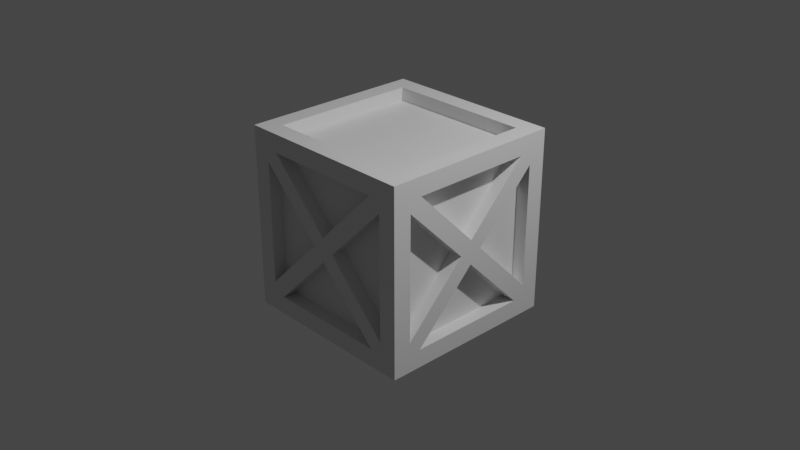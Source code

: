 # Source: Cratemodel2.blend  (saved by Blender 2.91.10; exported with 4.5.12 LTS)
import bpy
from mathutils import Matrix  # noqa: F401  (used for matrix-valued properties, if any)

bpy.ops.wm.read_factory_settings(use_empty=True)
scene = bpy.context.scene
scene.name = 'Scene'

# ---- collections
col_collection = bpy.data.collections.new('Collection'); scene.collection.children.link(col_collection)

# ---- materials (node trees are filled in below, after node groups)
mat_material = bpy.data.materials.new('Material')
mat_material.alpha_threshold = 0.0
mat_material.use_transparent_shadow = False
mat_material.line_color = (0.0, 0.0, 0.0, 1.0)

# ---- material node trees
mat_material.use_nodes = True; mat_material.node_tree.nodes.clear()
_N = mat_material.node_tree.nodes; _L = mat_material.node_tree.links
n0 = _N.new('ShaderNodeOutputMaterial'); n0.name = 'Material Output'; n0.location = (300, 300)
n1 = _N.new('ShaderNodeBsdfPrincipled'); n1.name = 'Principled BSDF'; n1.location = (10, 300)
n1.distribution = 'GGX'
n1.subsurface_method = 'BURLEY'
n1.inputs[2].default_value = 0.4
n1.inputs[3].default_value = 1.45
n1.inputs[27].default_value = (0.0, 0.0, 0.0, 1.0)
n1.inputs[28].default_value = 1.0
_L.new(n1.outputs[0], n0.inputs[0])
n0.is_active_output = True

# ---- world
world_world = bpy.data.worlds.new('World'); scene.world = world_world
world_world.use_nodes = True; world_world.node_tree.nodes.clear()
_N = world_world.node_tree.nodes; _L = world_world.node_tree.links
n0 = _N.new('ShaderNodeOutputWorld'); n0.name = 'World Output'; n0.location = (300, 300)
n1 = _N.new('ShaderNodeBackground'); n1.name = 'Background'; n1.location = (10, 300)
n1.inputs[0].default_value = (0.05088, 0.05088, 0.05088, 1.0)
_L.new(n1.outputs[0], n0.inputs[0])
n0.is_active_output = True
world_world.color = (0.05088, 0.05088, 0.05088)
world_world.use_sun_shadow = False
world_world.sun_shadow_jitter_overblur = 0.0

# ---- cameras
cam_camera = bpy.data.cameras.new('Camera')
cam_camera.clip_end = 100.0
cam_camera.ortho_scale = 7.314

# ---- lights
light_light = bpy.data.lights.new('Light', 'POINT')
light_light.transmission_factor = 0.0
light_light.energy = 1000.0
light_light.shadow_soft_size = 0.1
light_light.shadow_maximum_resolution = 0.006
light_light.use_absolute_resolution = True

# ---- meshes
me_cube_004 = bpy.data.meshes.new('Cube.004')
me_cube_004.from_pydata([(7.451e-09, -1.0, 0.131), (-0.131, -1.0, 7.451e-09), (-7.451e-09, -1.0, -0.131), (0.131, -1.0, -7.451e-09), (-0.06548, -1.0, 0.06548), (0.0, -1.0, 0.0), (-0.06548, -1.0, -0.06548), (0.06548, -1.0, -0.06548), (0.06548, -1.0, 0.06548), (-0.869, -1.0, -1.0), (-0.8021, -1.0, -0.6712), (-0.6712, -1.0, -0.8021), (-0.8021, -1.0, -0.8021), (-0.6712, -1.0, 0.8021), (-0.8021, -1.0, 0.6712), (-0.8021, -1.0, 0.8021), (0.8021, -1.0, 0.6712), (0.6712, -1.0, 0.8021), (0.8021, -1.0, 0.8021), (0.6712, -1.0, -0.8021), (0.8021, -1.0, -0.6712), (0.8021, -1.0, -0.8021), (1.0, 1.0, 0.869), (1.0, 1.0, -0.869), (7.451e-09, 1.0, 0.131), (-0.131, 1.0, 7.451e-09), (-7.451e-09, 1.0, -0.131), (0.131, 1.0, -7.451e-09), (-0.06548, 1.0, 0.06548), (0.0, 1.0, 0.0), (-0.06548, 1.0, -0.06548), (0.06548, 1.0, -0.06548), (0.06548, 1.0, 0.06548), (-1.0, 1.0, 0.869), (-0.869, 1.0, 1.0), (-1.0, 1.0, 1.0), (-1.0, 1.0, -0.869), (-0.8021, 1.0, -0.6712), (-0.6712, 1.0, -0.8021), (-0.8021, 1.0, -0.8021), (-0.6712, 1.0, 0.8021), (-0.8021, 1.0, 0.6712), (-0.8021, 1.0, 0.8021), (0.8021, 1.0, 0.6712), (0.6712, 1.0, 0.8021), (0.8021, 1.0, 0.8021), (0.6712, 1.0, -0.8021), (0.8021, 1.0, -0.6712), (0.8021, 1.0, -0.8021), (-1.0, 0.869, 1.0), (0.869, 1.0, 1.0), (1.0, 1.0, 1.0), (-0.131, 6.105e-08, 1.0), (-1.734e-08, -0.131, 1.0), (0.131, 2.637e-08, 1.0), (1.734e-08, 0.131, 1.0), (-0.06548, 0.06548, 1.0), (-1.0, -0.869, 1.0), (0.869, -1.0, 1.0), (0.6712, -0.8021, 1.0), (-0.8021, -0.6712, 1.0), (0.8021, 0.6712, 1.0), (0.6712, 0.8021, 1.0), (1.0, 1.0, -1.0), (-1.734e-08, -0.131, -1.0), (0.06548, -0.06548, -1.0), (0.8021, -0.6712, -1.0), (-0.8021, 0.6712, -1.0), (0.06548, 0.06548, 1.0), (-1.0, -1.0, 1.0), (0.8021, -0.6712, 1.0), (-0.6712, -0.8021, 1.0), (-0.8021, -0.8021, 1.0), (0.131, -6.105e-08, -1.0), (-0.8021, -0.8021, -1.0), (0.8021, 0.8021, -1.0), (-0.06548, -0.06548, 1.0), (0.06548, -0.06548, 1.0), (1.0, -0.869, 1.0), (1.0, -1.0, 1.0), (-0.8021, 0.8021, 1.0), (0.8021, 0.8021, 1.0), (-0.869, 1.0, -1.0), (0.869, 1.0, -1.0), (1.0, 0.869, -1.0), (-0.131, -2.637e-08, -1.0), (1.734e-08, 0.131, -1.0), (-0.06548, -0.06548, -1.0), (0.0, -4.371e-08, -1.0), (0.06548, 0.06548, -1.0), (0.8021, -0.8021, -1.0), (-0.8021, -0.6712, -1.0), (-0.8021, 0.8021, -1.0), (0.6712, 0.8021, -1.0), (0.0, 4.371e-08, 1.0), (-0.869, -1.0, 1.0), (0.8021, -0.8021, 1.0), (-0.6712, 0.8021, 1.0), (-0.8021, 0.6712, 1.0), (-1.0, 0.869, -1.0), (-1.0, 1.0, -1.0), (-0.06548, 0.06548, -1.0), (0.869, -1.0, -1.0), (0.6712, -0.8021, -1.0), (-0.6712, -0.8021, -1.0), (-0.6712, 0.8021, -1.0), (0.8021, 0.6712, -1.0), (1.0, 0.869, 1.0), (1.0, -1.0, 0.869), (1.0, -0.869, -1.0), (1.0, -1.0, -0.869), (1.0, -1.0, -1.0), (1.0, -0.8021, -0.6712), (1.0, -0.6712, -0.8021), (1.0, -0.8021, -0.8021), (1.0, -0.6712, 0.8021), (1.0, -0.8021, 0.6712), (1.0, -0.8021, 0.8021), (1.0, 0.8021, 0.6712), (1.0, 0.6712, 0.8021), (1.0, 0.8021, 0.8021), (1.0, 0.6712, -0.8021), (1.0, 0.8021, -0.6712), (1.0, 0.8021, -0.8021), (-1.0, -1.0, 0.869), (-1.0, -0.869, -1.0), (-1.0, -1.0, -0.869), (-1.0, -1.0, -1.0), (-1.0, -0.8021, -0.6712), (-1.0, -0.6712, -0.8021), (-1.0, -0.8021, -0.8021), (-1.0, -0.6712, 0.8021), (-1.0, -0.8021, 0.6712), (-1.0, -0.8021, 0.8021), (-1.0, 0.8021, 0.6712), (-1.0, 0.6712, 0.8021), (-1.0, 0.8021, 0.8021), (-1.0, 0.6712, -0.8021), (-1.0, 0.8021, -0.6712), (-1.0, 0.8021, -0.8021), (0.6712, -0.8516, 0.8021), (7.451e-09, -0.8516, 0.131), (0.131, -0.8516, -7.451e-09), (0.8021, -0.8516, 0.6712), (-0.6712, -0.8516, -0.8021), (-7.451e-09, -0.8516, -0.131), (-0.131, -0.8516, 7.451e-09), (-0.8021, -0.8516, -0.6712), (0.8021, -0.8516, -0.6712), (0.6712, -0.8516, -0.8021), (-0.6712, -0.8516, 0.8021), (-0.8021, -0.8516, 0.6712), (0.6712, 0.8516, 0.8021), (7.451e-09, 0.8516, 0.131), (0.131, 0.8516, -7.451e-09), (0.8021, 0.8516, 0.6712), (-0.6712, 0.8516, -0.8021), (-7.451e-09, 0.8516, -0.131), (-0.131, 0.8516, 7.451e-09), (-0.8021, 0.8516, -0.6712), (0.8021, 0.8516, -0.6712), (0.6712, 0.8516, -0.8021), (-0.6712, 0.8516, 0.8021), (-0.8021, 0.8516, 0.6712), (-1.734e-08, -0.131, 0.8516), (0.6712, -0.8021, 0.8516), (0.6712, 0.8021, 0.8516), (1.734e-08, 0.131, 0.8516), (0.131, 2.637e-08, 0.8516), (0.8021, 0.6712, 0.8516), (-0.131, 6.105e-08, 0.8516), (-0.8021, -0.6712, 0.8516), (0.6712, 0.8021, -0.8516), (1.734e-08, 0.131, -0.8516), (-0.131, -2.637e-08, -0.8516), (-0.8021, -0.6712, -0.8516), (-0.6712, -0.8021, -0.8516), (0.6712, -0.8021, -0.8516), (0.8516, 0.06548, 0.06548), (0.8516, -4.465e-08, 0.131), (0.8516, -0.06548, 0.06548), (0.8516, -7.55e-08, -4.371e-08), (0.8516, -0.131, -1.286e-08), (0.8516, -0.06548, -0.06548), (0.8516, -5.973e-08, -0.131), (0.8516, 0.06548, -0.06548), (0.8516, 0.131, -5.689e-08), (0.8516, 0.8021, 0.8021), (0.8516, 0.6712, 0.8021), (0.8516, 0.8021, 0.6712), (0.8516, -0.8021, -0.8021), (0.8516, -0.6712, -0.8021), (0.8516, -0.8021, -0.6712), (0.8516, 0.8021, -0.8021), (0.8516, 0.8021, -0.6712), (0.8516, 0.6712, -0.8021), (0.8516, -0.6712, 0.8021), (0.8516, -0.8021, 0.8021), (0.8516, -0.8021, 0.6712), (-0.8516, 0.06548, 0.06548), (-0.8516, 5.973e-08, 0.131), (-0.8516, -0.06548, 0.06548), (-0.8516, 7.55e-08, 4.371e-08), (-0.8516, -0.131, 5.689e-08), (-0.8516, -0.06548, -0.06548), (-0.8516, 4.465e-08, -0.131), (-0.8516, 0.06548, -0.06548), (-0.8516, 0.131, 1.286e-08), (-0.8516, 0.8021, 0.8021), (-0.8516, 0.6712, 0.8021), (-0.8516, 0.8021, 0.6712), (-0.8516, -0.8021, -0.8021), (-0.8516, -0.6712, -0.8021), (-0.8516, -0.8021, -0.6712), (-0.8516, 0.8021, -0.8021), (-0.8516, 0.8021, -0.6712), (-0.8516, 0.6712, -0.8021), (-0.8516, -0.6712, 0.8021), (-0.8516, -0.8021, 0.8021), (-0.8516, -0.8021, 0.6712), (-0.8021, 0.6712, 0.8516), (-0.6712, 0.8021, 0.8516), (0.8021, -0.6712, 0.8516), (-0.6712, -0.8021, 0.8516), (-0.8021, 0.6712, -0.8516), (-0.6712, 0.8021, -0.8516), (0.8021, -0.6712, -0.8516), (0.131, -6.105e-08, -0.8516), (-1.734e-08, -0.131, -0.8516), (0.8021, 0.6712, -0.8516)], [], [(137, 129, 212, 216), (60, 52, 170, 171), (11, 19, 149, 144), (10, 14, 124, 126), (13, 17, 58, 95), (19, 11, 9, 102), (131, 135, 209, 217), (0, 4, 5, 8), (1, 6, 5, 4), (2, 7, 5, 6), (3, 8, 5, 7), (17, 0, 8, 18), (18, 8, 3, 16), (11, 2, 6, 12), (12, 6, 1, 10), (20, 3, 7, 21), (21, 7, 2, 19), (0, 13, 15, 4), (4, 15, 14, 1), (9, 11, 12, 127), (127, 12, 10, 126), (13, 95, 69, 15), (15, 69, 124, 14), (58, 17, 18, 79), (79, 18, 16, 108), (19, 102, 111, 21), (21, 111, 110, 20), (16, 20, 110, 108), (61, 54, 168, 169), (117, 116, 198, 197), (135, 136, 208, 209), (37, 36, 33, 41), (40, 34, 50, 44), (46, 83, 82, 38), (17, 13, 150, 140), (24, 32, 29, 28), (25, 28, 29, 30), (26, 30, 29, 31), (27, 31, 29, 32), (44, 45, 32, 24), (45, 43, 27, 32), (38, 39, 30, 26), (39, 37, 25, 30), (47, 48, 31, 27), (48, 46, 26, 31), (24, 28, 42, 40), (28, 25, 41, 42), (82, 100, 39, 38), (100, 36, 37, 39), (40, 42, 35, 34), (42, 41, 33, 35), (50, 51, 45, 44), (51, 22, 43, 45), (46, 48, 63, 83), (48, 47, 23, 63), (43, 22, 23, 47), (47, 27, 154, 160), (134, 138, 215, 210), (55, 62, 166, 167), (59, 71, 95, 58), (60, 98, 49, 57), (61, 70, 78, 107), (54, 70, 222, 168), (52, 76, 94, 56), (53, 77, 94, 76), (54, 68, 94, 77), (55, 56, 94, 68), (98, 52, 56, 80), (80, 56, 55, 97), (70, 54, 77, 96), (96, 77, 53, 59), (62, 55, 68, 81), (81, 68, 54, 61), (52, 60, 72, 76), (76, 72, 71, 53), (78, 70, 96, 79), (79, 96, 59, 58), (60, 57, 69, 72), (72, 69, 95, 71), (49, 98, 80, 35), (35, 80, 97, 34), (61, 107, 51, 81), (81, 51, 50, 62), (97, 62, 50, 34), (20, 16, 143, 148), (59, 53, 164, 165), (115, 117, 197, 196), (103, 102, 9, 104), (91, 125, 99, 67), (106, 84, 109, 66), (25, 37, 159, 158), (85, 101, 88, 87), (64, 87, 88, 65), (73, 65, 88, 89), (86, 89, 88, 101), (67, 92, 101, 85), (92, 105, 86, 101), (66, 90, 65, 73), (90, 103, 64, 65), (93, 75, 89, 86), (75, 106, 73, 89), (85, 87, 74, 91), (87, 64, 104, 74), (109, 111, 90, 66), (111, 102, 103, 90), (91, 74, 127, 125), (74, 104, 9, 127), (99, 100, 92, 67), (100, 82, 105, 92), (106, 75, 63, 84), (75, 93, 83, 63), (105, 82, 83, 93), (97, 55, 167, 221), (71, 59, 165, 223), (1, 14, 151, 146), (112, 116, 108, 110), (115, 119, 107, 78), (121, 113, 109, 84), (104, 64, 228, 176), (103, 104, 176, 177), (121, 123, 193, 195), (70, 61, 169, 222), (38, 26, 157, 156), (37, 41, 163, 159), (52, 98, 220, 170), (98, 60, 171, 220), (46, 38, 156, 161), (62, 97, 221, 166), (13, 0, 141, 150), (27, 43, 155, 154), (40, 44, 152, 162), (109, 113, 114, 111), (111, 114, 112, 110), (115, 78, 79, 117), (117, 79, 108, 116), (107, 119, 120, 51), (51, 120, 118, 22), (121, 84, 63, 123), (123, 63, 23, 122), (118, 122, 23, 22), (123, 122, 194, 193), (19, 2, 145, 149), (73, 106, 229, 227), (128, 126, 124, 132), (131, 57, 49, 135), (137, 99, 125, 129), (132, 133, 218, 219), (43, 47, 160, 155), (85, 91, 175, 174), (112, 114, 190, 192), (44, 24, 153, 152), (133, 131, 217, 218), (93, 86, 173, 172), (3, 20, 148, 142), (64, 103, 177, 228), (114, 113, 191, 190), (10, 1, 146, 147), (139, 137, 216, 214), (116, 112, 192, 198), (125, 127, 130, 129), (127, 126, 128, 130), (131, 133, 69, 57), (133, 132, 124, 69), (49, 35, 136, 135), (35, 33, 134, 136), (137, 139, 100, 99), (139, 138, 36, 100), (134, 33, 36, 138), (144, 149, 145), (151, 147, 146), (140, 150, 141), (148, 143, 142), (156, 157, 161), (163, 158, 159), (152, 153, 162), (160, 154, 155), (222, 169, 168), (223, 165, 164), (220, 171, 170), (166, 221, 167), (226, 227, 229), (176, 228, 177), (224, 174, 175), (172, 173, 225), (191, 195, 184), (198, 192, 182), (188, 196, 179), (194, 189, 186), (179, 180, 181, 178), (182, 183, 181, 180), (184, 185, 181, 183), (186, 178, 181, 185), (188, 179, 178, 187), (187, 178, 186, 189), (191, 184, 183, 190), (190, 183, 182, 192), (194, 186, 185, 193), (193, 185, 184, 195), (179, 196, 197, 180), (180, 197, 198, 182), (212, 205, 216), (219, 203, 213), (209, 200, 217), (215, 207, 210), (200, 199, 202, 201), (203, 201, 202, 204), (205, 204, 202, 206), (207, 206, 202, 199), (209, 208, 199, 200), (208, 210, 207, 199), (212, 211, 204, 205), (211, 213, 203, 204), (215, 214, 206, 207), (214, 216, 205, 206), (200, 201, 218, 217), (201, 203, 219, 218), (14, 10, 147, 151), (128, 132, 219, 213), (26, 46, 161, 157), (136, 134, 210, 208), (24, 40, 162, 153), (129, 130, 211, 212), (0, 17, 140, 141), (67, 85, 174, 224), (53, 71, 223, 164), (41, 25, 158, 163), (105, 93, 172, 225), (130, 128, 213, 211), (16, 3, 142, 143), (120, 119, 188, 187), (91, 67, 224, 175), (86, 105, 225, 173), (122, 118, 189, 194), (138, 139, 214, 215), (2, 11, 144, 145), (119, 115, 196, 188), (106, 66, 226, 229), (66, 73, 227, 226), (113, 121, 195, 191), (118, 120, 187, 189)])
_uv = me_cube_004.uv_layers.new(name='UVMap')
_uv.uv.foreach_set('vector', [0.3997, 0.7911, 0.3997, 0.9589, 0.3997, 0.9589, 0.3997, 0.7911, 0.6003, 0.9589, 0.5164, 0.875, 0.5164, 0.875, 0.6003, 0.9589, 0.3997, 0.9589, 0.3997, 0.7911, 0.3997, 0.7911, 0.3997, 0.9589, 0.4161, 0.9753, 0.5839, 0.9753, 0.6086, 1.0, 0.3914, 1.0, 0.6003, 0.9589, 0.6003, 0.7911, 0.625, 0.7664, 0.625, 0.9836, 0.3997, 0.7911, 0.3997, 0.9589, 0.375, 0.9836, 0.375, 0.7664, 0.6003, 0.9589, 0.6003, 0.7911, 0.6003, 0.7911, 0.6003, 0.9589, 0.5164, 0.875, 0.5082, 0.8832, 0.5, 0.875, 0.5082, 0.8668, 0.5, 0.8914, 0.4918, 0.8832, 0.5, 0.875, 0.5082, 0.8832, 0.4836, 0.875, 0.4918, 0.8668, 0.5, 0.875, 0.4918, 0.8832, 0.5, 0.8586, 0.5082, 0.8668, 0.5, 0.875, 0.4918, 0.8668, 0.6003, 0.7911, 0.5164, 0.875, 0.5082, 0.8668, 0.6003, 0.7747, 0.6003, 0.7747, 0.5082, 0.8668, 0.5, 0.8586, 0.5839, 0.7747, 0.3997, 0.9589, 0.4836, 0.875, 0.4918, 0.8832, 0.3997, 0.9753, 0.3997, 0.9753, 0.4918, 0.8832, 0.5, 0.8914, 0.4161, 0.9753, 0.4161, 0.7747, 0.5, 0.8586, 0.4918, 0.8668, 0.3997, 0.7747, 0.3997, 0.7747, 0.4918, 0.8668, 0.4836, 0.875, 0.3997, 0.7911, 0.5164, 0.875, 0.6003, 0.9589, 0.6003, 0.9753, 0.5082, 0.8832, 0.5082, 0.8832, 0.6003, 0.9753, 0.5839, 0.9753, 0.5, 0.8914, 0.375, 0.9836, 0.3997, 0.9589, 0.3997, 0.9753, 0.375, 1.0, 0.375, 1.0, 0.3997, 0.9753, 0.4161, 0.9753, 0.3914, 1.0, 0.6003, 0.9589, 0.625, 0.9836, 0.625, 1.0, 0.6003, 0.9753, 0.6003, 0.9753, 0.625, 1.0, 0.6086, 1.0, 0.5839, 0.9753, 0.625, 0.7664, 0.6003, 0.7911, 0.6003, 0.7747, 0.625, 0.75, 0.625, 0.75, 0.6003, 0.7747, 0.5839, 0.7747, 0.6086, 0.75, 0.3997, 0.7911, 0.375, 0.7664, 0.375, 0.75, 0.3997, 0.7747, 0.3997, 0.7747, 0.375, 0.75, 0.3914, 0.75, 0.4161, 0.7747, 0.5839, 0.7747, 0.4161, 0.7747, 0.3914, 0.75, 0.6086, 0.75, 0.3997, 0.7911, 0.4836, 0.875, 0.4836, 0.875, 0.3997, 0.7911, 0.6003, 0.9753, 0.5839, 0.9753, 0.5839, 0.9753, 0.6003, 0.9753, 0.6003, 0.7911, 0.6003, 0.7747, 0.6003, 0.7747, 0.6003, 0.7911, 0.4161, 0.9753, 0.3914, 1.0, 0.6086, 1.0, 0.5839, 0.9753, 0.6003, 0.9589, 0.625, 0.9836, 0.625, 0.7664, 0.6003, 0.7911, 0.3997, 0.7911, 0.375, 0.7664, 0.375, 0.9836, 0.3997, 0.9589, 0.6003, 0.7911, 0.6003, 0.9589, 0.6003, 0.9589, 0.6003, 0.7911, 0.5164, 0.875, 0.5082, 0.8668, 0.5, 0.875, 0.5082, 0.8832, 0.5, 0.8914, 0.5082, 0.8832, 0.5, 0.875, 0.4918, 0.8832, 0.4836, 0.875, 0.4918, 0.8832, 0.5, 0.875, 0.4918, 0.8668, 0.5, 0.8586, 0.4918, 0.8668, 0.5, 0.875, 0.5082, 0.8668, 0.6003, 0.7911, 0.6003, 0.7747, 0.5082, 0.8668, 0.5164, 0.875, 0.6003, 0.7747, 0.5839, 0.7747, 0.5, 0.8586, 0.5082, 0.8668, 0.3997, 0.9589, 0.3997, 0.9753, 0.4918, 0.8832, 0.4836, 0.875, 0.3997, 0.9753, 0.4161, 0.9753, 0.5, 0.8914, 0.4918, 0.8832, 0.4161, 0.7747, 0.3997, 0.7747, 0.4918, 0.8668, 0.5, 0.8586, 0.3997, 0.7747, 0.3997, 0.7911, 0.4836, 0.875, 0.4918, 0.8668, 0.5164, 0.875, 0.5082, 0.8832, 0.6003, 0.9753, 0.6003, 0.9589, 0.5082, 0.8832, 0.5, 0.8914, 0.5839, 0.9753, 0.6003, 0.9753, 0.375, 0.9836, 0.375, 1.0, 0.3997, 0.9753, 0.3997, 0.9589, 0.375, 1.0, 0.3914, 1.0, 0.4161, 0.9753, 0.3997, 0.9753, 0.6003, 0.9589, 0.6003, 0.9753, 0.625, 1.0, 0.625, 0.9836, 0.6003, 0.9753, 0.5839, 0.9753, 0.6086, 1.0, 0.625, 1.0, 0.625, 0.7664, 0.625, 0.75, 0.6003, 0.7747, 0.6003, 0.7911, 0.625, 0.75, 0.6086, 0.75, 0.5839, 0.7747, 0.6003, 0.7747, 0.3997, 0.7911, 0.3997, 0.7747, 0.375, 0.75, 0.375, 0.7664, 0.3997, 0.7747, 0.4161, 0.7747, 0.3914, 0.75, 0.375, 0.75, 0.5839, 0.7747, 0.6086, 0.75, 0.3914, 0.75, 0.4161, 0.7747, 0.4161, 0.7747, 0.5, 0.8586, 0.5, 0.8586, 0.4161, 0.7747, 0.5839, 0.7747, 0.4161, 0.7747, 0.4161, 0.7747, 0.5839, 0.7747, 0.5, 0.8586, 0.4161, 0.7747, 0.4161, 0.7747, 0.5, 0.8586, 0.4161, 0.9753, 0.5839, 0.9753, 0.6086, 1.0, 0.3914, 1.0, 0.6003, 0.9589, 0.6003, 0.7911, 0.625, 0.7664, 0.625, 0.9836, 0.3997, 0.7911, 0.3997, 0.9589, 0.375, 0.9836, 0.375, 0.7664, 0.4836, 0.875, 0.3997, 0.9589, 0.3997, 0.9589, 0.4836, 0.875, 0.5164, 0.875, 0.5082, 0.8832, 0.5, 0.875, 0.5082, 0.8668, 0.5, 0.8914, 0.4918, 0.8832, 0.5, 0.875, 0.5082, 0.8832, 0.4836, 0.875, 0.4918, 0.8668, 0.5, 0.875, 0.4918, 0.8832, 0.5, 0.8586, 0.5082, 0.8668, 0.5, 0.875, 0.4918, 0.8668, 0.6003, 0.7911, 0.5164, 0.875, 0.5082, 0.8668, 0.6003, 0.7747, 0.6003, 0.7747, 0.5082, 0.8668, 0.5, 0.8586, 0.5839, 0.7747, 0.3997, 0.9589, 0.4836, 0.875, 0.4918, 0.8832, 0.3997, 0.9753, 0.3997, 0.9753, 0.4918, 0.8832, 0.5, 0.8914, 0.4161, 0.9753, 0.4161, 0.7747, 0.5, 0.8586, 0.4918, 0.8668, 0.3997, 0.7747, 0.3997, 0.7747, 0.4918, 0.8668, 0.4836, 0.875, 0.3997, 0.7911, 0.5164, 0.875, 0.6003, 0.9589, 0.6003, 0.9753, 0.5082, 0.8832, 0.5082, 0.8832, 0.6003, 0.9753, 0.5839, 0.9753, 0.5, 0.8914, 0.375, 0.9836, 0.3997, 0.9589, 0.3997, 0.9753, 0.375, 1.0, 0.375, 1.0, 0.3997, 0.9753, 0.4161, 0.9753, 0.3914, 1.0, 0.6003, 0.9589, 0.625, 0.9836, 0.625, 1.0, 0.6003, 0.9753, 0.6003, 0.9753, 0.625, 1.0, 0.6086, 1.0, 0.5839, 0.9753, 0.625, 0.7664, 0.6003, 0.7911, 0.6003, 0.7747, 0.625, 0.75, 0.625, 0.75, 0.6003, 0.7747, 0.5839, 0.7747, 0.6086, 0.75, 0.3997, 0.7911, 0.375, 0.7664, 0.375, 0.75, 0.3997, 0.7747, 0.3997, 0.7747, 0.375, 0.75, 0.3914, 0.75, 0.4161, 0.7747, 0.5839, 0.7747, 0.4161, 0.7747, 0.3914, 0.75, 0.6086, 0.75, 0.4161, 0.7747, 0.5839, 0.7747, 0.5839, 0.7747, 0.4161, 0.7747, 0.4161, 0.9753, 0.5, 0.8914, 0.5, 0.8914, 0.4161, 0.9753, 0.6003, 0.9589, 0.6003, 0.9753, 0.6003, 0.9753, 0.6003, 0.9589, 0.4161, 0.9753, 0.3914, 1.0, 0.6086, 1.0, 0.5839, 0.9753, 0.6003, 0.9589, 0.625, 0.9836, 0.625, 0.7664, 0.6003, 0.7911, 0.3997, 0.7911, 0.375, 0.7664, 0.375, 0.9836, 0.3997, 0.9589, 0.5, 0.8914, 0.4161, 0.9753, 0.4161, 0.9753, 0.5, 0.8914, 0.5164, 0.875, 0.5082, 0.8668, 0.5, 0.875, 0.5082, 0.8832, 0.5, 0.8914, 0.5082, 0.8832, 0.5, 0.875, 0.4918, 0.8832, 0.4836, 0.875, 0.4918, 0.8832, 0.5, 0.875, 0.4918, 0.8668, 0.5, 0.8586, 0.4918, 0.8668, 0.5, 0.875, 0.5082, 0.8668, 0.6003, 0.7911, 0.6003, 0.7747, 0.5082, 0.8668, 0.5164, 0.875, 0.6003, 0.7747, 0.5839, 0.7747, 0.5, 0.8586, 0.5082, 0.8668, 0.3997, 0.9589, 0.3997, 0.9753, 0.4918, 0.8832, 0.4836, 0.875, 0.3997, 0.9753, 0.4161, 0.9753, 0.5, 0.8914, 0.4918, 0.8832, 0.4161, 0.7747, 0.3997, 0.7747, 0.4918, 0.8668, 0.5, 0.8586, 0.3997, 0.7747, 0.3997, 0.7911, 0.4836, 0.875, 0.4918, 0.8668, 0.5164, 0.875, 0.5082, 0.8832, 0.6003, 0.9753, 0.6003, 0.9589, 0.5082, 0.8832, 0.5, 0.8914, 0.5839, 0.9753, 0.6003, 0.9753, 0.375, 0.9836, 0.375, 1.0, 0.3997, 0.9753, 0.3997, 0.9589, 0.375, 1.0, 0.3914, 1.0, 0.4161, 0.9753, 0.3997, 0.9753, 0.6003, 0.9589, 0.6003, 0.9753, 0.625, 1.0, 0.625, 0.9836, 0.6003, 0.9753, 0.5839, 0.9753, 0.6086, 1.0, 0.625, 1.0, 0.625, 0.7664, 0.625, 0.75, 0.6003, 0.7747, 0.6003, 0.7911, 0.625, 0.75, 0.6086, 0.75, 0.5839, 0.7747, 0.6003, 0.7747, 0.3997, 0.7911, 0.3997, 0.7747, 0.375, 0.75, 0.375, 0.7664, 0.3997, 0.7747, 0.4161, 0.7747, 0.3914, 0.75, 0.375, 0.75, 0.5839, 0.7747, 0.6086, 0.75, 0.3914, 0.75, 0.4161, 0.7747, 0.5839, 0.7747, 0.5, 0.8586, 0.5, 0.8586, 0.5839, 0.7747, 0.5839, 0.9753, 0.4161, 0.9753, 0.4161, 0.9753, 0.5839, 0.9753, 0.5, 0.8914, 0.5839, 0.9753, 0.5839, 0.9753, 0.5, 0.8914, 0.4161, 0.9753, 0.5839, 0.9753, 0.6086, 1.0, 0.3914, 1.0, 0.6003, 0.9589, 0.6003, 0.7911, 0.625, 0.7664, 0.625, 0.9836, 0.3997, 0.7911, 0.3997, 0.9589, 0.375, 0.9836, 0.375, 0.7664, 0.5839, 0.9753, 0.5, 0.8914, 0.5, 0.8914, 0.5839, 0.9753, 0.4161, 0.9753, 0.5839, 0.9753, 0.5839, 0.9753, 0.4161, 0.9753, 0.3997, 0.7911, 0.3997, 0.7747, 0.3997, 0.7747, 0.3997, 0.7911, 0.3997, 0.9589, 0.3997, 0.7911, 0.3997, 0.7911, 0.3997, 0.9589, 0.3997, 0.9589, 0.4836, 0.875, 0.4836, 0.875, 0.3997, 0.9589, 0.4161, 0.9753, 0.5839, 0.9753, 0.5839, 0.9753, 0.4161, 0.9753, 0.5164, 0.875, 0.6003, 0.7911, 0.6003, 0.7911, 0.5164, 0.875, 0.6003, 0.7911, 0.6003, 0.9589, 0.6003, 0.9589, 0.6003, 0.7911, 0.3997, 0.7911, 0.3997, 0.9589, 0.3997, 0.9589, 0.3997, 0.7911, 0.4161, 0.7747, 0.5839, 0.7747, 0.5839, 0.7747, 0.4161, 0.7747, 0.6003, 0.9589, 0.5164, 0.875, 0.5164, 0.875, 0.6003, 0.9589, 0.5, 0.8586, 0.5839, 0.7747, 0.5839, 0.7747, 0.5, 0.8586, 0.6003, 0.9589, 0.6003, 0.7911, 0.6003, 0.7911, 0.6003, 0.9589, 0.375, 0.9836, 0.3997, 0.9589, 0.3997, 0.9753, 0.375, 1.0, 0.375, 1.0, 0.3997, 0.9753, 0.4161, 0.9753, 0.3914, 1.0, 0.6003, 0.9589, 0.625, 0.9836, 0.625, 1.0, 0.6003, 0.9753, 0.6003, 0.9753, 0.625, 1.0, 0.6086, 1.0, 0.5839, 0.9753, 0.625, 0.7664, 0.6003, 0.7911, 0.6003, 0.7747, 0.625, 0.75, 0.625, 0.75, 0.6003, 0.7747, 0.5839, 0.7747, 0.6086, 0.75, 0.3997, 0.7911, 0.375, 0.7664, 0.375, 0.75, 0.3997, 0.7747, 0.3997, 0.7747, 0.375, 0.75, 0.3914, 0.75, 0.4161, 0.7747, 0.5839, 0.7747, 0.4161, 0.7747, 0.3914, 0.75, 0.6086, 0.75, 0.3997, 0.7747, 0.4161, 0.7747, 0.4161, 0.7747, 0.3997, 0.7747, 0.3997, 0.7911, 0.4836, 0.875, 0.4836, 0.875, 0.3997, 0.7911, 0.4836, 0.875, 0.3997, 0.7911, 0.3997, 0.7911, 0.4836, 0.875, 0.4161, 0.9753, 0.3914, 1.0, 0.6086, 1.0, 0.5839, 0.9753, 0.6003, 0.9589, 0.625, 0.9836, 0.625, 0.7664, 0.6003, 0.7911, 0.3997, 0.7911, 0.375, 0.7664, 0.375, 0.9836, 0.3997, 0.9589, 0.5839, 0.9753, 0.6003, 0.9753, 0.6003, 0.9753, 0.5839, 0.9753, 0.5839, 0.7747, 0.4161, 0.7747, 0.4161, 0.7747, 0.5839, 0.7747, 0.5164, 0.875, 0.6003, 0.9589, 0.6003, 0.9589, 0.5164, 0.875, 0.4161, 0.9753, 0.3997, 0.9753, 0.3997, 0.9753, 0.4161, 0.9753, 0.6003, 0.7911, 0.5164, 0.875, 0.5164, 0.875, 0.6003, 0.7911, 0.6003, 0.9753, 0.6003, 0.9589, 0.6003, 0.9589, 0.6003, 0.9753, 0.4161, 0.7747, 0.5, 0.8586, 0.5, 0.8586, 0.4161, 0.7747, 0.5, 0.8586, 0.4161, 0.7747, 0.4161, 0.7747, 0.5, 0.8586, 0.5, 0.8914, 0.4161, 0.9753, 0.4161, 0.9753, 0.5, 0.8914, 0.3997, 0.9753, 0.3997, 0.9589, 0.3997, 0.9589, 0.3997, 0.9753, 0.4161, 0.9753, 0.5, 0.8914, 0.5, 0.8914, 0.4161, 0.9753, 0.3997, 0.7747, 0.3997, 0.7911, 0.3997, 0.7911, 0.3997, 0.7747, 0.5839, 0.9753, 0.4161, 0.9753, 0.4161, 0.9753, 0.5839, 0.9753, 0.375, 0.9836, 0.375, 1.0, 0.3997, 0.9753, 0.3997, 0.9589, 0.375, 1.0, 0.3914, 1.0, 0.4161, 0.9753, 0.3997, 0.9753, 0.6003, 0.9589, 0.6003, 0.9753, 0.625, 1.0, 0.625, 0.9836, 0.6003, 0.9753, 0.5839, 0.9753, 0.6086, 1.0, 0.625, 1.0, 0.625, 0.7664, 0.625, 0.75, 0.6003, 0.7747, 0.6003, 0.7911, 0.625, 0.75, 0.6086, 0.75, 0.5839, 0.7747, 0.6003, 0.7747, 0.3997, 0.7911, 0.3997, 0.7747, 0.375, 0.75, 0.375, 0.7664, 0.3997, 0.7747, 0.4161, 0.7747, 0.3914, 0.75, 0.375, 0.75, 0.5839, 0.7747, 0.6086, 0.75, 0.3914, 0.75, 0.4161, 0.7747, 0.3997, 0.9589, 0.3997, 0.7911, 0.4836, 0.875, 0.5839, 0.9753, 0.4161, 0.9753, 0.5, 0.8914, 0.6003, 0.7911, 0.6003, 0.9589, 0.5164, 0.875, 0.4161, 0.7747, 0.5839, 0.7747, 0.5, 0.8586, 0.3997, 0.9589, 0.4836, 0.875, 0.3997, 0.7911, 0.5839, 0.9753, 0.5, 0.8914, 0.4161, 0.9753, 0.6003, 0.7911, 0.5164, 0.875, 0.6003, 0.9589, 0.4161, 0.7747, 0.5, 0.8586, 0.5839, 0.7747, 0.3997, 0.9589, 0.3997, 0.7911, 0.4836, 0.875, 0.5839, 0.9753, 0.4161, 0.9753, 0.5, 0.8914, 0.6003, 0.7911, 0.6003, 0.9589, 0.5164, 0.875, 0.4161, 0.7747, 0.5839, 0.7747, 0.5, 0.8586, 0.3997, 0.9589, 0.4836, 0.875, 0.3997, 0.7911, 0.5839, 0.9753, 0.5, 0.8914, 0.4161, 0.9753, 0.6003, 0.7911, 0.5164, 0.875, 0.6003, 0.9589, 0.4161, 0.7747, 0.5, 0.8586, 0.5839, 0.7747, 0.3997, 0.9589, 0.3997, 0.7911, 0.4836, 0.875, 0.5839, 0.9753, 0.4161, 0.9753, 0.5, 0.8914, 0.6003, 0.7911, 0.6003, 0.9589, 0.5164, 0.875, 0.4161, 0.7747, 0.5839, 0.7747, 0.5, 0.8586, 0.5164, 0.875, 0.5082, 0.8832, 0.5, 0.875, 0.5082, 0.8668, 0.5, 0.8914, 0.4918, 0.8832, 0.5, 0.875, 0.5082, 0.8832, 0.4836, 0.875, 0.4918, 0.8668, 0.5, 0.875, 0.4918, 0.8832, 0.5, 0.8586, 0.5082, 0.8668, 0.5, 0.875, 0.4918, 0.8668, 0.6003, 0.7911, 0.5164, 0.875, 0.5082, 0.8668, 0.6003, 0.7747, 0.6003, 0.7747, 0.5082, 0.8668, 0.5, 0.8586, 0.5839, 0.7747, 0.3997, 0.9589, 0.4836, 0.875, 0.4918, 0.8832, 0.3997, 0.9753, 0.3997, 0.9753, 0.4918, 0.8832, 0.5, 0.8914, 0.4161, 0.9753, 0.4161, 0.7747, 0.5, 0.8586, 0.4918, 0.8668, 0.3997, 0.7747, 0.3997, 0.7747, 0.4918, 0.8668, 0.4836, 0.875, 0.3997, 0.7911, 0.5164, 0.875, 0.6003, 0.9589, 0.6003, 0.9753, 0.5082, 0.8832, 0.5082, 0.8832, 0.6003, 0.9753, 0.5839, 0.9753, 0.5, 0.8914, 0.3997, 0.9589, 0.4836, 0.875, 0.3997, 0.7911, 0.5839, 0.9753, 0.5, 0.8914, 0.4161, 0.9753, 0.6003, 0.7911, 0.5164, 0.875, 0.6003, 0.9589, 0.4161, 0.7747, 0.5, 0.8586, 0.5839, 0.7747, 0.5164, 0.875, 0.5082, 0.8668, 0.5, 0.875, 0.5082, 0.8832, 0.5, 0.8914, 0.5082, 0.8832, 0.5, 0.875, 0.4918, 0.8832, 0.4836, 0.875, 0.4918, 0.8832, 0.5, 0.875, 0.4918, 0.8668, 0.5, 0.8586, 0.4918, 0.8668, 0.5, 0.875, 0.5082, 0.8668, 0.6003, 0.7911, 0.6003, 0.7747, 0.5082, 0.8668, 0.5164, 0.875, 0.6003, 0.7747, 0.5839, 0.7747, 0.5, 0.8586, 0.5082, 0.8668, 0.3997, 0.9589, 0.3997, 0.9753, 0.4918, 0.8832, 0.4836, 0.875, 0.3997, 0.9753, 0.4161, 0.9753, 0.5, 0.8914, 0.4918, 0.8832, 0.4161, 0.7747, 0.3997, 0.7747, 0.4918, 0.8668, 0.5, 0.8586, 0.3997, 0.7747, 0.3997, 0.7911, 0.4836, 0.875, 0.4918, 0.8668, 0.5164, 0.875, 0.5082, 0.8832, 0.6003, 0.9753, 0.6003, 0.9589, 0.5082, 0.8832, 0.5, 0.8914, 0.5839, 0.9753, 0.6003, 0.9753, 0.5839, 0.9753, 0.4161, 0.9753, 0.4161, 0.9753, 0.5839, 0.9753, 0.4161, 0.9753, 0.5839, 0.9753, 0.5839, 0.9753, 0.4161, 0.9753, 0.4836, 0.875, 0.3997, 0.7911, 0.3997, 0.7911, 0.4836, 0.875, 0.6003, 0.7747, 0.5839, 0.7747, 0.5839, 0.7747, 0.6003, 0.7747, 0.5164, 0.875, 0.6003, 0.9589, 0.6003, 0.9589, 0.5164, 0.875, 0.3997, 0.9589, 0.3997, 0.9753, 0.3997, 0.9753, 0.3997, 0.9589, 0.5164, 0.875, 0.6003, 0.7911, 0.6003, 0.7911, 0.5164, 0.875, 0.6003, 0.7911, 0.5164, 0.875, 0.5164, 0.875, 0.6003, 0.7911, 0.5, 0.8914, 0.5839, 0.9753, 0.5839, 0.9753, 0.5, 0.8914, 0.5839, 0.9753, 0.5, 0.8914, 0.5, 0.8914, 0.5839, 0.9753, 0.5839, 0.7747, 0.4161, 0.7747, 0.4161, 0.7747, 0.5839, 0.7747, 0.3997, 0.9753, 0.4161, 0.9753, 0.4161, 0.9753, 0.3997, 0.9753, 0.5839, 0.7747, 0.5, 0.8586, 0.5, 0.8586, 0.5839, 0.7747, 0.6003, 0.7747, 0.6003, 0.7911, 0.6003, 0.7911, 0.6003, 0.7747, 0.6003, 0.9589, 0.6003, 0.7911, 0.6003, 0.7911, 0.6003, 0.9589, 0.5, 0.8586, 0.5839, 0.7747, 0.5839, 0.7747, 0.5, 0.8586, 0.4161, 0.7747, 0.5839, 0.7747, 0.5839, 0.7747, 0.4161, 0.7747, 0.4161, 0.7747, 0.3997, 0.7747, 0.3997, 0.7747, 0.4161, 0.7747, 0.4836, 0.875, 0.3997, 0.9589, 0.3997, 0.9589, 0.4836, 0.875, 0.6003, 0.7911, 0.6003, 0.9589, 0.6003, 0.9589, 0.6003, 0.7911, 0.3997, 0.7911, 0.3997, 0.9589, 0.3997, 0.9589, 0.3997, 0.7911, 0.3997, 0.9589, 0.4836, 0.875, 0.4836, 0.875, 0.3997, 0.9589, 0.3997, 0.9589, 0.3997, 0.7911, 0.3997, 0.7911, 0.3997, 0.9589, 0.5839, 0.7747, 0.6003, 0.7747, 0.6003, 0.7747, 0.5839, 0.7747])
me_cube_004.materials.append(mat_material)
me_cube_004.use_remesh_preserve_volume = False
me_cube_004.use_remesh_preserve_attributes = False
me_cube_004.use_mirror_vertex_groups = False
me_cube_004.update()

# ---- objects
ob_light = bpy.data.objects.new('Light', light_light)
ob_camera = bpy.data.objects.new('Camera', cam_camera)
ob_cube_005 = bpy.data.objects.new('Cube.005', me_cube_004)

# ---- transforms, parenting, visibility, modifiers, constraints
ob_light.location = (4.076, 1.005, 5.904)
ob_light.rotation_euler = (0.6503, 0.05522, 1.866)
ob_light.lock_rotations_4d = False
ob_light.empty_display_type = 'ARROWS'
ob_light.color = (0.0, 0.0, 0.0, 0.0)
ob_light.lineart.crease_threshold = 0.0
ob_camera.location = (7.359, -6.926, 4.958)
ob_camera.rotation_euler = (1.109, 0.0, 0.8149)
ob_camera.lock_rotations_4d = False
ob_camera.empty_display_type = 'ARROWS'
ob_camera.color = (0.0, 0.0, 0.0, 0.0)
ob_camera.display_type = 'WIRE'
ob_camera.lineart.crease_threshold = 0.0
ob_cube_005.location = (0.0, 0.0, 0.0)
ob_cube_005.rotation_euler = (1.571, 1.571, 0.0)
ob_cube_005.lock_rotations_4d = False
ob_cube_005.empty_display_type = 'ARROWS'
ob_cube_005.lineart.crease_threshold = 0.0

# ---- collection membership
col_collection.objects.link(ob_light)
col_collection.objects.link(ob_camera)
col_collection.objects.link(ob_cube_005)

# ---- scene / render settings (as saved in the file)
scene.camera = ob_camera
scene.frame_start = 1; scene.frame_end = 250; scene.frame_set(1)
scene.render.engine = 'BLENDER_EEVEE_NEXT'
scene.cycles.use_denoising = False
scene.cycles.samples = 128
scene.cycles.sampling_pattern = 'TABULATED_SOBOL'
scene.cycles.use_adaptive_sampling = False
scene.cycles.use_light_tree = False
scene.view_settings.view_transform = 'Filmic'
bpy.context.view_layer.update()
